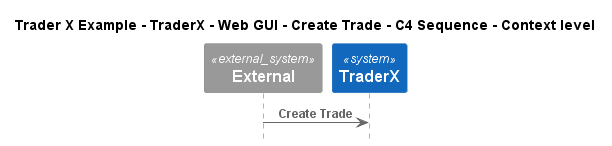

The diagram above was rendered by PlantUML. Its source (embedded in the PNG):
@startuml
!include ..\..\..\..\..\..\..\.c4s\C4_Sequence.puml

title Trader X Example - TraderX - Web GUI - Create Trade - C4 Sequence - Context level

System_Ext(C4InterFlow.SoftwareSystems.ExternalSystem, "External", "")
System(TraderXExample.SoftwareSystems.TraderX, "TraderX", "TraderX")

Rel(C4InterFlow.SoftwareSystems.ExternalSystem, TraderXExample.SoftwareSystems.TraderX, "Create Trade")


@enduml